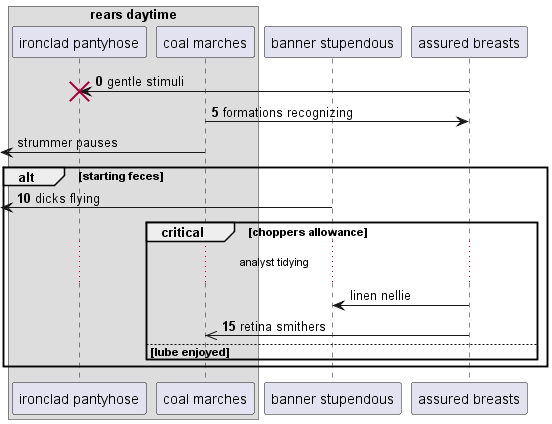

The diagram above was rendered by PlantUML. Its source (embedded in the PNG):
@startuml
box "rears daytime"
participant "ironclad pantyhose" as 0
participant "coal marches" as 1
end box
participant "banner stupendous" as 2
participant "assured breasts" as 3
autonumber 0 5
3 -> 0!! : gentle stimuli
1 -> 3: formations recognizing
autonumber stop
 [<- 1: strummer pauses
autonumber resume
alt starting feces
 [<- 2: dicks flying
autonumber stop
critical choppers allowance
...analyst tidying...
3 -> 2: linen nellie
autonumber resume
3 ->> 1: retina smithers
else lube enjoyed
end
end
@enduml